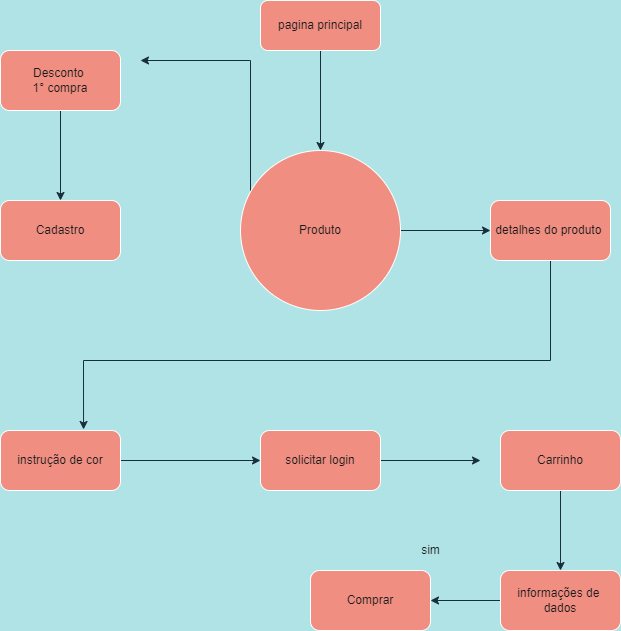

The diagram above was exported from draw.io. Its source (the exported page's mxGraphModel, read from the mxfile embedded in the PNG):
<mxGraphModel dx="1422" dy="794" grid="1" gridSize="10" guides="1" tooltips="1" connect="1" arrows="1" fold="1" page="1" pageScale="1" pageWidth="827" pageHeight="1169" background="#B0E3E6" math="0" shadow="0">
  <root>
    <mxCell id="0" />
    <mxCell id="1" parent="0" />
    <mxCell id="-BmAVUO1dn-M_mD5kX0d-6" style="edgeStyle=orthogonalEdgeStyle;rounded=0;orthogonalLoop=1;jettySize=auto;html=1;strokeColor=#182E3E;labelBackgroundColor=#B0E3E6;fontColor=#1A1A1A;" edge="1" parent="1" source="VL-kW7nM9t-quDciku7V-13">
      <mxGeometry relative="1" as="geometry">
        <mxPoint x="220" y="200" as="targetPoint" />
        <Array as="points">
          <mxPoint x="330" y="200" />
        </Array>
      </mxGeometry>
    </mxCell>
    <mxCell id="-BmAVUO1dn-M_mD5kX0d-7" style="edgeStyle=orthogonalEdgeStyle;rounded=0;orthogonalLoop=1;jettySize=auto;html=1;strokeColor=#182E3E;labelBackgroundColor=#B0E3E6;fontColor=#1A1A1A;" edge="1" parent="1" source="VL-kW7nM9t-quDciku7V-13" target="-BmAVUO1dn-M_mD5kX0d-8">
      <mxGeometry relative="1" as="geometry">
        <mxPoint x="580" y="370" as="targetPoint" />
      </mxGeometry>
    </mxCell>
    <mxCell id="VL-kW7nM9t-quDciku7V-13" value="Produto" style="ellipse;whiteSpace=wrap;html=1;aspect=fixed;fillColor=#F08E81;strokeColor=#FFFFFF;fontColor=#1A1A1A;" vertex="1" parent="1">
      <mxGeometry x="320" y="290" width="160" height="160" as="geometry" />
    </mxCell>
    <mxCell id="VL-kW7nM9t-quDciku7V-35" style="edgeStyle=orthogonalEdgeStyle;rounded=0;orthogonalLoop=1;jettySize=auto;html=1;entryX=0.5;entryY=0;entryDx=0;entryDy=0;strokeColor=#182E3E;labelBackgroundColor=#B0E3E6;fontColor=#1A1A1A;" edge="1" parent="1" source="VL-kW7nM9t-quDciku7V-17" target="VL-kW7nM9t-quDciku7V-13">
      <mxGeometry relative="1" as="geometry" />
    </mxCell>
    <mxCell id="VL-kW7nM9t-quDciku7V-17" value="pagina principal" style="rounded=1;whiteSpace=wrap;html=1;fillColor=#F08E81;strokeColor=#FFFFFF;fontColor=#1A1A1A;" vertex="1" parent="1">
      <mxGeometry x="340" y="140" width="120" height="50" as="geometry" />
    </mxCell>
    <mxCell id="VL-kW7nM9t-quDciku7V-21" value="Cadastro" style="rounded=1;whiteSpace=wrap;html=1;fillColor=#F08E81;strokeColor=#FFFFFF;fontColor=#1A1A1A;" vertex="1" parent="1">
      <mxGeometry x="80" y="340" width="120" height="60" as="geometry" />
    </mxCell>
    <mxCell id="-BmAVUO1dn-M_mD5kX0d-3" style="edgeStyle=orthogonalEdgeStyle;rounded=0;orthogonalLoop=1;jettySize=auto;html=1;strokeColor=#182E3E;labelBackgroundColor=#B0E3E6;fontColor=#1A1A1A;" edge="1" parent="1" source="VL-kW7nM9t-quDciku7V-23">
      <mxGeometry relative="1" as="geometry">
        <mxPoint x="560" y="600" as="targetPoint" />
      </mxGeometry>
    </mxCell>
    <mxCell id="VL-kW7nM9t-quDciku7V-23" value="solicitar login" style="rounded=1;whiteSpace=wrap;html=1;fillColor=#F08E81;strokeColor=#FFFFFF;fontColor=#1A1A1A;" vertex="1" parent="1">
      <mxGeometry x="340" y="570" width="120" height="60" as="geometry" />
    </mxCell>
    <mxCell id="VL-kW7nM9t-quDciku7V-39" style="edgeStyle=orthogonalEdgeStyle;rounded=0;orthogonalLoop=1;jettySize=auto;html=1;entryX=0.5;entryY=0;entryDx=0;entryDy=0;strokeColor=#182E3E;labelBackgroundColor=#B0E3E6;fontColor=#1A1A1A;" edge="1" parent="1" source="VL-kW7nM9t-quDciku7V-27" target="VL-kW7nM9t-quDciku7V-21">
      <mxGeometry relative="1" as="geometry" />
    </mxCell>
    <mxCell id="VL-kW7nM9t-quDciku7V-27" value="Desconto&amp;nbsp;&lt;br&gt;&lt;font&gt;1° compra&lt;/font&gt;" style="rounded=1;whiteSpace=wrap;html=1;fillColor=#F08E81;strokeColor=#FFFFFF;fontColor=#1A1A1A;" vertex="1" parent="1">
      <mxGeometry x="80" y="190" width="120" height="60" as="geometry" />
    </mxCell>
    <mxCell id="-BmAVUO1dn-M_mD5kX0d-10" style="edgeStyle=orthogonalEdgeStyle;rounded=0;orthogonalLoop=1;jettySize=auto;html=1;entryX=0;entryY=0.5;entryDx=0;entryDy=0;strokeColor=#182E3E;labelBackgroundColor=#B0E3E6;fontColor=#1A1A1A;" edge="1" parent="1" source="VL-kW7nM9t-quDciku7V-31" target="VL-kW7nM9t-quDciku7V-23">
      <mxGeometry relative="1" as="geometry" />
    </mxCell>
    <mxCell id="VL-kW7nM9t-quDciku7V-31" value="instrução de cor" style="rounded=1;whiteSpace=wrap;html=1;fillColor=#F08E81;strokeColor=#FFFFFF;fontColor=#1A1A1A;" vertex="1" parent="1">
      <mxGeometry x="80" y="570" width="120" height="60" as="geometry" />
    </mxCell>
    <mxCell id="-BmAVUO1dn-M_mD5kX0d-4" style="edgeStyle=orthogonalEdgeStyle;rounded=0;orthogonalLoop=1;jettySize=auto;html=1;strokeColor=#182E3E;labelBackgroundColor=#B0E3E6;fontColor=#1A1A1A;" edge="1" parent="1" source="VL-kW7nM9t-quDciku7V-34" target="-BmAVUO1dn-M_mD5kX0d-5">
      <mxGeometry relative="1" as="geometry">
        <mxPoint x="640" y="710" as="targetPoint" />
      </mxGeometry>
    </mxCell>
    <mxCell id="VL-kW7nM9t-quDciku7V-34" value="Carrinho" style="rounded=1;whiteSpace=wrap;html=1;fillColor=#F08E81;strokeColor=#FFFFFF;fontColor=#1A1A1A;" vertex="1" parent="1">
      <mxGeometry x="580" y="570" width="120" height="60" as="geometry" />
    </mxCell>
    <mxCell id="-BmAVUO1dn-M_mD5kX0d-11" style="edgeStyle=orthogonalEdgeStyle;rounded=0;orthogonalLoop=1;jettySize=auto;html=1;strokeColor=#182E3E;labelBackgroundColor=#B0E3E6;fontColor=#1A1A1A;" edge="1" parent="1" source="-BmAVUO1dn-M_mD5kX0d-5" target="-BmAVUO1dn-M_mD5kX0d-12">
      <mxGeometry relative="1" as="geometry">
        <mxPoint x="480" y="740" as="targetPoint" />
      </mxGeometry>
    </mxCell>
    <mxCell id="-BmAVUO1dn-M_mD5kX0d-5" value="informações de&amp;nbsp;&lt;br&gt;&lt;font&gt;dados&lt;/font&gt;" style="rounded=1;whiteSpace=wrap;html=1;fillColor=#F08E81;strokeColor=#FFFFFF;fontColor=#1A1A1A;" vertex="1" parent="1">
      <mxGeometry x="580" y="710" width="120" height="60" as="geometry" />
    </mxCell>
    <mxCell id="-BmAVUO1dn-M_mD5kX0d-9" style="edgeStyle=orthogonalEdgeStyle;rounded=0;orthogonalLoop=1;jettySize=auto;html=1;entryX=0.692;entryY=-0.017;entryDx=0;entryDy=0;entryPerimeter=0;strokeColor=#182E3E;labelBackgroundColor=#B0E3E6;fontColor=#1A1A1A;" edge="1" parent="1" source="-BmAVUO1dn-M_mD5kX0d-8" target="VL-kW7nM9t-quDciku7V-31">
      <mxGeometry relative="1" as="geometry">
        <Array as="points">
          <mxPoint x="630" y="500" />
          <mxPoint x="163" y="500" />
        </Array>
      </mxGeometry>
    </mxCell>
    <mxCell id="-BmAVUO1dn-M_mD5kX0d-8" value=" detalhes do produto&amp;nbsp;" style="rounded=1;whiteSpace=wrap;html=1;fontColor=#1A1A1A;strokeColor=#FFFFFF;fillColor=#F08E81;" vertex="1" parent="1">
      <mxGeometry x="570" y="340" width="120" height="60" as="geometry" />
    </mxCell>
    <mxCell id="-BmAVUO1dn-M_mD5kX0d-12" value="Comprar" style="rounded=1;whiteSpace=wrap;html=1;fontColor=#1A1A1A;strokeColor=#FFFFFF;fillColor=#F08E81;" vertex="1" parent="1">
      <mxGeometry x="390" y="710" width="120" height="60" as="geometry" />
    </mxCell>
    <mxCell id="-BmAVUO1dn-M_mD5kX0d-13" value="sim" style="text;html=1;align=center;verticalAlign=middle;resizable=0;points=[];autosize=1;strokeColor=none;fillColor=none;fontColor=#1A1A1A;" vertex="1" parent="1">
      <mxGeometry x="490" y="675" width="40" height="30" as="geometry" />
    </mxCell>
  </root>
</mxGraphModel>